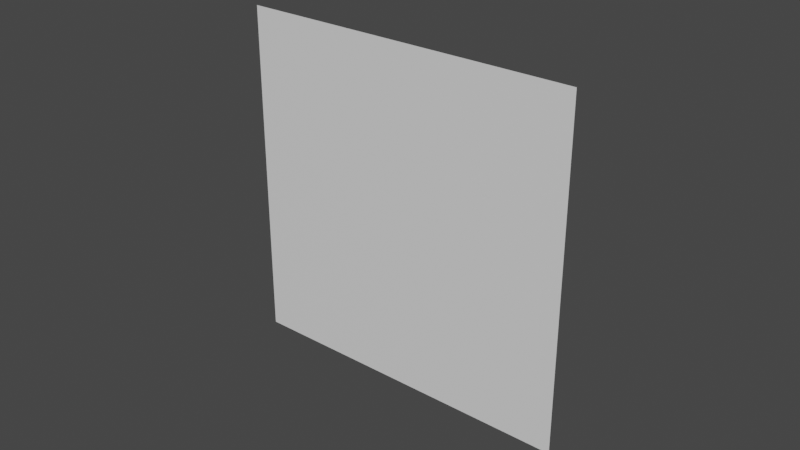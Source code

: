 # Source: map_arrow.blend  (saved by Blender 2.93.21; exported with 4.5.12 LTS)
import bpy
from mathutils import Matrix  # noqa: F401  (used for matrix-valued properties, if any)

bpy.ops.wm.read_factory_settings(use_empty=True)
scene = bpy.context.scene
scene.name = 'Scene'

# ---- materials (node trees are filled in below, after node groups)
mat_arrow = bpy.data.materials.new('arrow')
mat_arrow.use_transparent_shadow = False

# ---- material node trees
mat_arrow.use_nodes = True; mat_arrow.node_tree.nodes.clear()
_N = mat_arrow.node_tree.nodes; _L = mat_arrow.node_tree.links
n0 = _N.new('ShaderNodeBsdfPrincipled'); n0.name = 'Principled BSDF'; n0.location = (10, 300)
n0.distribution = 'GGX'
n0.subsurface_method = 'BURLEY'
n0.inputs[3].default_value = 1.45
n0.inputs[27].default_value = (0.0, 0.0, 0.0, 1.0)
n0.inputs[28].default_value = 1.0
n1 = _N.new('ShaderNodeOutputMaterial'); n1.name = 'Material Output'; n1.location = (300, 300)
_L.new(n0.outputs[0], n1.inputs[0])
n1.is_active_output = True

# ---- world
world_world = bpy.data.worlds.new('World'); scene.world = world_world
world_world.use_nodes = True; world_world.node_tree.nodes.clear()
_N = world_world.node_tree.nodes; _L = world_world.node_tree.links
n0 = _N.new('ShaderNodeOutputWorld'); n0.name = 'World Output'; n0.location = (300, 300)
n1 = _N.new('ShaderNodeBackground'); n1.name = 'Background'; n1.location = (10, 300)
n1.inputs[0].default_value = (0.05088, 0.05088, 0.05088, 1.0)
_L.new(n1.outputs[0], n0.inputs[0])
n0.is_active_output = True
world_world.color = (0.05088, 0.05088, 0.05088)
world_world.use_sun_shadow = False
world_world.sun_shadow_jitter_overblur = 0.0

# ---- meshes
me_plane = bpy.data.meshes.new('Plane')
me_plane.from_pydata([(-0.05547, 3.725e-09, -0.05547), (0.05547, 3.725e-09, -0.05547), (-0.05547, -3.725e-09, 0.05547), (0.05547, -3.725e-09, 0.05547)], [], [(0, 1, 3, 2)])
_uv = me_plane.uv_layers.new(name='UVMap')
_uv.uv.foreach_set('vector', [0.0, 0.0, 1.0, 0.0, 1.0, 1.0, 0.0, 1.0])
me_plane.materials.append(mat_arrow)
me_plane.use_remesh_fix_poles = True
me_plane.use_remesh_preserve_attributes = False
me_plane.update()

# ---- objects
ob_arrow = bpy.data.objects.new('arrow', me_plane)

# ---- transforms, parenting, visibility, modifiers, constraints
ob_arrow.location = (0.0, 0.0, 0.0)

# ---- collection membership
scene.collection.objects.link(ob_arrow)

# ---- scene / render settings (as saved in the file)
scene.frame_start = 1; scene.frame_end = 250; scene.frame_set(1)
scene.render.engine = 'BLENDER_EEVEE_NEXT'
scene.cycles.use_denoising = False
scene.cycles.samples = 128
scene.cycles.sampling_pattern = 'TABULATED_SOBOL'
scene.cycles.use_adaptive_sampling = False
scene.cycles.use_light_tree = False
scene.view_settings.view_transform = 'Filmic'
bpy.context.view_layer.update()

# ---- added for rendering (the .blend has no active camera and no usable light): camera, sun
cam_auto = bpy.data.cameras.new('AutoCamera')
cam_auto.lens = 50.0
cam_auto.sensor_width = 36.0
cam_auto.clip_end = 1000.0
ob_auto_camera = bpy.data.objects.new('AutoCamera', cam_auto)
scene.collection.objects.link(ob_auto_camera)
ob_auto_camera.location = (0.185045, -0.222054, 0.148036)
ob_auto_camera.rotation_euler = (1.09748, -7.21219e-08, 0.694738)
scene.camera = ob_auto_camera
light_auto_sun = bpy.data.lights.new('AutoSun', 'SUN')
light_auto_sun.energy = 3.0
light_auto_sun.angle = 0.0523599
ob_auto_sun = bpy.data.objects.new('AutoSun', light_auto_sun)
scene.collection.objects.link(ob_auto_sun)
ob_auto_sun.rotation_euler = (0.872665, 0.174533, 0.523599)
bpy.context.view_layer.update()
